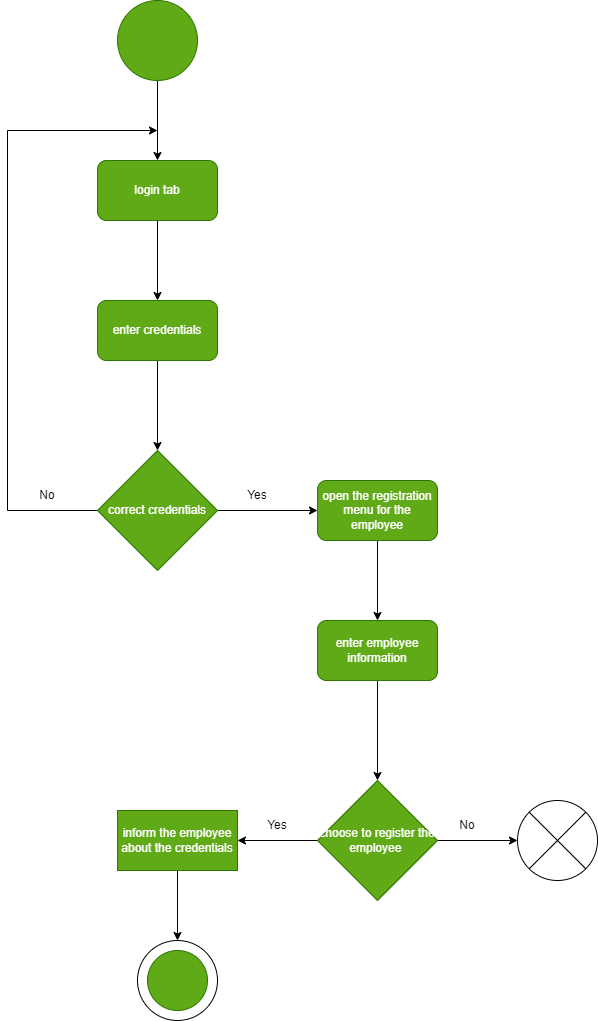

The diagram above was exported from draw.io. Its source (the exported page's mxGraphModel, read from the mxfile embedded in the PNG):
<mxGraphModel dx="1102" dy="1761" grid="1" gridSize="10" guides="1" tooltips="1" connect="1" arrows="1" fold="1" page="1" pageScale="1" pageWidth="827" pageHeight="1169" math="0" shadow="0">
  <root>
    <mxCell id="0" />
    <mxCell id="1" parent="0" />
    <mxCell id="zuOxQQYOxCFdxQTGiCzA-32" value="" style="ellipse;whiteSpace=wrap;html=1;aspect=fixed;strokeColor=default;gradientColor=none;" parent="1" vertex="1">
      <mxGeometry x="160" y="-200" width="80" height="80" as="geometry" />
    </mxCell>
    <mxCell id="zuOxQQYOxCFdxQTGiCzA-2" style="edgeStyle=orthogonalEdgeStyle;rounded=0;orthogonalLoop=1;jettySize=auto;html=1;" parent="1" source="zuOxQQYOxCFdxQTGiCzA-1" edge="1">
      <mxGeometry relative="1" as="geometry">
        <mxPoint x="180" y="-980" as="targetPoint" />
      </mxGeometry>
    </mxCell>
    <mxCell id="zuOxQQYOxCFdxQTGiCzA-1" value="" style="ellipse;whiteSpace=wrap;html=1;aspect=fixed;strokeColor=#2D7600;fillColor=#60a917;fontColor=#ffffff;" parent="1" vertex="1">
      <mxGeometry x="140" y="-1140" width="80" height="80" as="geometry" />
    </mxCell>
    <mxCell id="zuOxQQYOxCFdxQTGiCzA-4" style="edgeStyle=orthogonalEdgeStyle;rounded=0;orthogonalLoop=1;jettySize=auto;html=1;" parent="1" source="zuOxQQYOxCFdxQTGiCzA-3" edge="1">
      <mxGeometry relative="1" as="geometry">
        <mxPoint x="180" y="-840" as="targetPoint" />
      </mxGeometry>
    </mxCell>
    <mxCell id="zuOxQQYOxCFdxQTGiCzA-3" value="login tab" style="rounded=1;whiteSpace=wrap;html=1;strokeColor=#2D7600;fillColor=#60a917;fontColor=#ffffff;" parent="1" vertex="1">
      <mxGeometry x="120" y="-980" width="120" height="60" as="geometry" />
    </mxCell>
    <mxCell id="zuOxQQYOxCFdxQTGiCzA-6" style="edgeStyle=orthogonalEdgeStyle;rounded=0;orthogonalLoop=1;jettySize=auto;html=1;" parent="1" source="zuOxQQYOxCFdxQTGiCzA-5" edge="1">
      <mxGeometry relative="1" as="geometry">
        <mxPoint x="180" y="-690" as="targetPoint" />
      </mxGeometry>
    </mxCell>
    <mxCell id="zuOxQQYOxCFdxQTGiCzA-5" value="enter credentials" style="rounded=1;whiteSpace=wrap;html=1;strokeColor=#2D7600;fillColor=#60a917;fontColor=#ffffff;" parent="1" vertex="1">
      <mxGeometry x="120" y="-840" width="120" height="60" as="geometry" />
    </mxCell>
    <mxCell id="zuOxQQYOxCFdxQTGiCzA-11" style="edgeStyle=orthogonalEdgeStyle;rounded=0;orthogonalLoop=1;jettySize=auto;html=1;exitX=0;exitY=0.5;exitDx=0;exitDy=0;" parent="1" source="zuOxQQYOxCFdxQTGiCzA-7" edge="1">
      <mxGeometry relative="1" as="geometry">
        <mxPoint x="180" y="-1010" as="targetPoint" />
        <Array as="points">
          <mxPoint x="30" y="-630" />
          <mxPoint x="30" y="-1010" />
        </Array>
      </mxGeometry>
    </mxCell>
    <mxCell id="zuOxQQYOxCFdxQTGiCzA-14" style="edgeStyle=orthogonalEdgeStyle;rounded=0;orthogonalLoop=1;jettySize=auto;html=1;exitX=1;exitY=0.5;exitDx=0;exitDy=0;entryX=0;entryY=0.5;entryDx=0;entryDy=0;" parent="1" source="zuOxQQYOxCFdxQTGiCzA-7" target="zuOxQQYOxCFdxQTGiCzA-13" edge="1">
      <mxGeometry relative="1" as="geometry" />
    </mxCell>
    <mxCell id="zuOxQQYOxCFdxQTGiCzA-7" value="correct credentials" style="rhombus;whiteSpace=wrap;html=1;strokeColor=#2D7600;fillColor=#60a917;fontColor=#ffffff;" parent="1" vertex="1">
      <mxGeometry x="120" y="-690" width="120" height="120" as="geometry" />
    </mxCell>
    <mxCell id="zuOxQQYOxCFdxQTGiCzA-12" value="No" style="text;html=1;strokeColor=none;fillColor=none;align=center;verticalAlign=middle;whiteSpace=wrap;rounded=0;" parent="1" vertex="1">
      <mxGeometry x="40" y="-660" width="60" height="30" as="geometry" />
    </mxCell>
    <mxCell id="zuOxQQYOxCFdxQTGiCzA-18" value="" style="edgeStyle=orthogonalEdgeStyle;rounded=0;orthogonalLoop=1;jettySize=auto;html=1;" parent="1" source="zuOxQQYOxCFdxQTGiCzA-13" edge="1">
      <mxGeometry relative="1" as="geometry">
        <mxPoint x="400" y="-520" as="targetPoint" />
      </mxGeometry>
    </mxCell>
    <mxCell id="zuOxQQYOxCFdxQTGiCzA-13" value="open the registration menu for the employee" style="rounded=1;whiteSpace=wrap;html=1;strokeColor=#2D7600;fillColor=#60a917;fontColor=#ffffff;" parent="1" vertex="1">
      <mxGeometry x="340" y="-660" width="120" height="60" as="geometry" />
    </mxCell>
    <mxCell id="zuOxQQYOxCFdxQTGiCzA-15" value="Yes" style="text;html=1;strokeColor=none;fillColor=none;align=center;verticalAlign=middle;whiteSpace=wrap;rounded=0;" parent="1" vertex="1">
      <mxGeometry x="250" y="-660" width="60" height="30" as="geometry" />
    </mxCell>
    <mxCell id="zuOxQQYOxCFdxQTGiCzA-23" style="edgeStyle=orthogonalEdgeStyle;rounded=0;orthogonalLoop=1;jettySize=auto;html=1;" parent="1" source="zuOxQQYOxCFdxQTGiCzA-22" edge="1">
      <mxGeometry relative="1" as="geometry">
        <mxPoint x="540" y="-300" as="targetPoint" />
      </mxGeometry>
    </mxCell>
    <mxCell id="zuOxQQYOxCFdxQTGiCzA-27" value="" style="edgeStyle=orthogonalEdgeStyle;rounded=0;orthogonalLoop=1;jettySize=auto;html=1;" parent="1" source="zuOxQQYOxCFdxQTGiCzA-22" target="zuOxQQYOxCFdxQTGiCzA-26" edge="1">
      <mxGeometry relative="1" as="geometry" />
    </mxCell>
    <mxCell id="zuOxQQYOxCFdxQTGiCzA-22" value="choose to register the employee&amp;nbsp;" style="rhombus;whiteSpace=wrap;html=1;strokeColor=#2D7600;fillColor=#60a917;fontColor=#ffffff;" parent="1" vertex="1">
      <mxGeometry x="340" y="-360" width="120" height="120" as="geometry" />
    </mxCell>
    <mxCell id="zuOxQQYOxCFdxQTGiCzA-24" value="No" style="text;html=1;strokeColor=none;fillColor=none;align=center;verticalAlign=middle;whiteSpace=wrap;rounded=0;" parent="1" vertex="1">
      <mxGeometry x="460" y="-330" width="60" height="30" as="geometry" />
    </mxCell>
    <mxCell id="zuOxQQYOxCFdxQTGiCzA-25" value="" style="shape=sumEllipse;perimeter=ellipsePerimeter;whiteSpace=wrap;html=1;backgroundOutline=1;strokeColor=default;" parent="1" vertex="1">
      <mxGeometry x="540" y="-340" width="80" height="80" as="geometry" />
    </mxCell>
    <mxCell id="zuOxQQYOxCFdxQTGiCzA-29" style="edgeStyle=orthogonalEdgeStyle;rounded=0;orthogonalLoop=1;jettySize=auto;html=1;" parent="1" source="zuOxQQYOxCFdxQTGiCzA-26" edge="1">
      <mxGeometry relative="1" as="geometry">
        <mxPoint x="200" y="-200" as="targetPoint" />
      </mxGeometry>
    </mxCell>
    <mxCell id="zuOxQQYOxCFdxQTGiCzA-26" value="inform the employee about the credentials" style="whiteSpace=wrap;html=1;fillColor=#60a917;strokeColor=#2D7600;fontColor=#ffffff;" parent="1" vertex="1">
      <mxGeometry x="140" y="-330" width="120" height="60" as="geometry" />
    </mxCell>
    <mxCell id="zuOxQQYOxCFdxQTGiCzA-28" value="Yes" style="text;html=1;strokeColor=none;fillColor=none;align=center;verticalAlign=middle;whiteSpace=wrap;rounded=0;" parent="1" vertex="1">
      <mxGeometry x="270" y="-330" width="60" height="30" as="geometry" />
    </mxCell>
    <mxCell id="zuOxQQYOxCFdxQTGiCzA-31" value="" style="ellipse;whiteSpace=wrap;html=1;aspect=fixed;strokeColor=#2D7600;fillColor=#60a917;fontColor=#ffffff;" parent="1" vertex="1">
      <mxGeometry x="170" y="-190" width="60" height="60" as="geometry" />
    </mxCell>
    <mxCell id="zuOxQQYOxCFdxQTGiCzA-37" value="" style="edgeStyle=orthogonalEdgeStyle;rounded=0;orthogonalLoop=1;jettySize=auto;html=1;" parent="1" source="zuOxQQYOxCFdxQTGiCzA-33" target="zuOxQQYOxCFdxQTGiCzA-22" edge="1">
      <mxGeometry relative="1" as="geometry" />
    </mxCell>
    <mxCell id="zuOxQQYOxCFdxQTGiCzA-33" value="enter employee information" style="rounded=1;whiteSpace=wrap;html=1;strokeColor=#2D7600;fillColor=#60a917;fontColor=#ffffff;" parent="1" vertex="1">
      <mxGeometry x="340" y="-520" width="120" height="60" as="geometry" />
    </mxCell>
  </root>
</mxGraphModel>